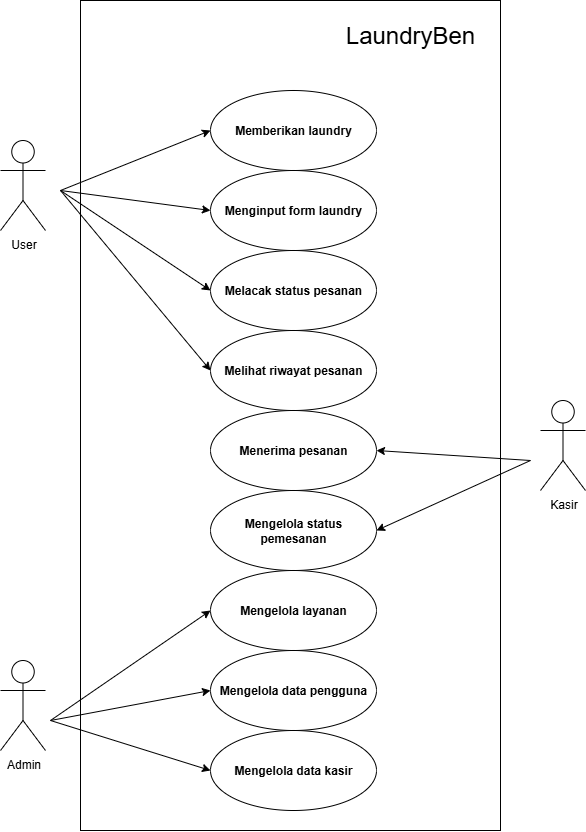

The diagram above was exported from draw.io. Its source (the exported page's mxGraphModel, read from the mxfile embedded in the PNG):
<mxGraphModel dx="1553" dy="844" grid="1" gridSize="10" guides="1" tooltips="1" connect="1" arrows="1" fold="1" page="1" pageScale="1" pageWidth="827" pageHeight="1169" math="0" shadow="0">
  <root>
    <mxCell id="0" />
    <mxCell id="1" parent="0" />
    <mxCell id="LwjJVVC7Ts_qUDpclvAg-1" value="" style="rounded=0;whiteSpace=wrap;html=1;fillColor=none;strokeColor=default;gradientColor=none;" vertex="1" parent="1">
      <mxGeometry x="190" y="80" width="420" height="830" as="geometry" />
    </mxCell>
    <mxCell id="5VqLWuTR_yl4phtef1GK-1" value="User" style="shape=umlActor;verticalLabelPosition=bottom;verticalAlign=top;html=1;outlineConnect=0;" parent="1" vertex="1">
      <mxGeometry x="110" y="220" width="45" height="90" as="geometry" />
    </mxCell>
    <mxCell id="5VqLWuTR_yl4phtef1GK-2" value="Admin" style="shape=umlActor;verticalLabelPosition=bottom;verticalAlign=top;html=1;outlineConnect=0;" parent="1" vertex="1">
      <mxGeometry x="110" y="740" width="45" height="90" as="geometry" />
    </mxCell>
    <mxCell id="5VqLWuTR_yl4phtef1GK-3" value="Kasir" style="shape=umlActor;verticalLabelPosition=bottom;verticalAlign=top;html=1;outlineConnect=0;" parent="1" vertex="1">
      <mxGeometry x="650" y="480" width="45" height="90" as="geometry" />
    </mxCell>
    <mxCell id="5VqLWuTR_yl4phtef1GK-4" value="&lt;b&gt;Memberikan laundry&lt;/b&gt;" style="ellipse;whiteSpace=wrap;html=1;" parent="1" vertex="1">
      <mxGeometry x="320" y="170" width="166" height="80" as="geometry" />
    </mxCell>
    <mxCell id="5VqLWuTR_yl4phtef1GK-6" value="&lt;b&gt;Menginput form laundry&lt;/b&gt;" style="ellipse;whiteSpace=wrap;html=1;" parent="1" vertex="1">
      <mxGeometry x="320" y="250" width="166" height="80" as="geometry" />
    </mxCell>
    <mxCell id="5VqLWuTR_yl4phtef1GK-7" value="&lt;b&gt;Melacak status pesanan&lt;/b&gt;" style="ellipse;whiteSpace=wrap;html=1;" parent="1" vertex="1">
      <mxGeometry x="320" y="330" width="166" height="80" as="geometry" />
    </mxCell>
    <mxCell id="5VqLWuTR_yl4phtef1GK-8" value="&lt;b&gt;Melihat riwayat pesanan&lt;/b&gt;" style="ellipse;whiteSpace=wrap;html=1;" parent="1" vertex="1">
      <mxGeometry x="320" y="410" width="166" height="80" as="geometry" />
    </mxCell>
    <mxCell id="5VqLWuTR_yl4phtef1GK-9" value="&lt;b&gt;Menerima pesanan&lt;/b&gt;" style="ellipse;whiteSpace=wrap;html=1;" parent="1" vertex="1">
      <mxGeometry x="320" y="490" width="166" height="80" as="geometry" />
    </mxCell>
    <mxCell id="5VqLWuTR_yl4phtef1GK-10" value="&lt;b&gt;Mengelola status pemesanan&lt;/b&gt;" style="ellipse;whiteSpace=wrap;html=1;" parent="1" vertex="1">
      <mxGeometry x="320" y="570" width="166" height="80" as="geometry" />
    </mxCell>
    <mxCell id="5VqLWuTR_yl4phtef1GK-11" value="&lt;b&gt;Mengelola layanan&lt;/b&gt;" style="ellipse;whiteSpace=wrap;html=1;" parent="1" vertex="1">
      <mxGeometry x="320" y="650" width="166" height="80" as="geometry" />
    </mxCell>
    <mxCell id="5VqLWuTR_yl4phtef1GK-12" value="&lt;b&gt;Mengelola data pengguna&lt;/b&gt;" style="ellipse;whiteSpace=wrap;html=1;" parent="1" vertex="1">
      <mxGeometry x="320" y="730" width="166" height="80" as="geometry" />
    </mxCell>
    <mxCell id="5VqLWuTR_yl4phtef1GK-13" value="&lt;b&gt;Mengelola data kasir&lt;/b&gt;" style="ellipse;whiteSpace=wrap;html=1;" parent="1" vertex="1">
      <mxGeometry x="320" y="810" width="166" height="80" as="geometry" />
    </mxCell>
    <mxCell id="5VqLWuTR_yl4phtef1GK-14" value="" style="endArrow=classic;html=1;rounded=0;entryX=0;entryY=0.5;entryDx=0;entryDy=0;" parent="1" target="5VqLWuTR_yl4phtef1GK-4" edge="1">
      <mxGeometry width="50" height="50" relative="1" as="geometry">
        <mxPoint x="170" y="270" as="sourcePoint" />
        <mxPoint x="260" y="230" as="targetPoint" />
      </mxGeometry>
    </mxCell>
    <mxCell id="5VqLWuTR_yl4phtef1GK-15" value="" style="endArrow=classic;html=1;rounded=0;entryX=0;entryY=0.5;entryDx=0;entryDy=0;" parent="1" target="5VqLWuTR_yl4phtef1GK-6" edge="1">
      <mxGeometry width="50" height="50" relative="1" as="geometry">
        <mxPoint x="170" y="270" as="sourcePoint" />
        <mxPoint x="260" y="220" as="targetPoint" />
      </mxGeometry>
    </mxCell>
    <mxCell id="5VqLWuTR_yl4phtef1GK-16" value="" style="endArrow=classic;html=1;rounded=0;entryX=0;entryY=0.5;entryDx=0;entryDy=0;" parent="1" target="5VqLWuTR_yl4phtef1GK-7" edge="1">
      <mxGeometry width="50" height="50" relative="1" as="geometry">
        <mxPoint x="170" y="270" as="sourcePoint" />
        <mxPoint x="260" y="220" as="targetPoint" />
      </mxGeometry>
    </mxCell>
    <mxCell id="5VqLWuTR_yl4phtef1GK-17" value="" style="endArrow=classic;html=1;rounded=0;entryX=0;entryY=0.5;entryDx=0;entryDy=0;" parent="1" target="5VqLWuTR_yl4phtef1GK-8" edge="1">
      <mxGeometry width="50" height="50" relative="1" as="geometry">
        <mxPoint x="170" y="270" as="sourcePoint" />
        <mxPoint x="260" y="220" as="targetPoint" />
      </mxGeometry>
    </mxCell>
    <mxCell id="5VqLWuTR_yl4phtef1GK-18" value="" style="endArrow=classic;html=1;rounded=0;entryX=1;entryY=0.5;entryDx=0;entryDy=0;" parent="1" target="5VqLWuTR_yl4phtef1GK-9" edge="1">
      <mxGeometry width="50" height="50" relative="1" as="geometry">
        <mxPoint x="640" y="540" as="sourcePoint" />
        <mxPoint x="640" y="490" as="targetPoint" />
      </mxGeometry>
    </mxCell>
    <mxCell id="5VqLWuTR_yl4phtef1GK-19" value="" style="endArrow=classic;html=1;rounded=0;entryX=1;entryY=0.5;entryDx=0;entryDy=0;" parent="1" target="5VqLWuTR_yl4phtef1GK-10" edge="1">
      <mxGeometry width="50" height="50" relative="1" as="geometry">
        <mxPoint x="640" y="540" as="sourcePoint" />
        <mxPoint x="640" y="490" as="targetPoint" />
      </mxGeometry>
    </mxCell>
    <mxCell id="5VqLWuTR_yl4phtef1GK-20" value="" style="endArrow=classic;html=1;rounded=0;entryX=0;entryY=0.5;entryDx=0;entryDy=0;" parent="1" target="5VqLWuTR_yl4phtef1GK-11" edge="1">
      <mxGeometry width="50" height="50" relative="1" as="geometry">
        <mxPoint x="160" y="800" as="sourcePoint" />
        <mxPoint x="260" y="750" as="targetPoint" />
      </mxGeometry>
    </mxCell>
    <mxCell id="5VqLWuTR_yl4phtef1GK-21" value="" style="endArrow=classic;html=1;rounded=0;entryX=0;entryY=0.5;entryDx=0;entryDy=0;" parent="1" target="5VqLWuTR_yl4phtef1GK-12" edge="1">
      <mxGeometry width="50" height="50" relative="1" as="geometry">
        <mxPoint x="160" y="800" as="sourcePoint" />
        <mxPoint x="260" y="750" as="targetPoint" />
      </mxGeometry>
    </mxCell>
    <mxCell id="5VqLWuTR_yl4phtef1GK-22" value="" style="endArrow=classic;html=1;rounded=0;entryX=0;entryY=0.5;entryDx=0;entryDy=0;" parent="1" target="5VqLWuTR_yl4phtef1GK-13" edge="1">
      <mxGeometry width="50" height="50" relative="1" as="geometry">
        <mxPoint x="160" y="800" as="sourcePoint" />
        <mxPoint x="260" y="750" as="targetPoint" />
      </mxGeometry>
    </mxCell>
    <mxCell id="LwjJVVC7Ts_qUDpclvAg-2" value="&lt;font style=&quot;font-size: 24px;&quot;&gt;LaundryBen&lt;/font&gt;" style="text;html=1;align=center;verticalAlign=middle;whiteSpace=wrap;rounded=0;" vertex="1" parent="1">
      <mxGeometry x="490" y="100" width="60" height="30" as="geometry" />
    </mxCell>
  </root>
</mxGraphModel>